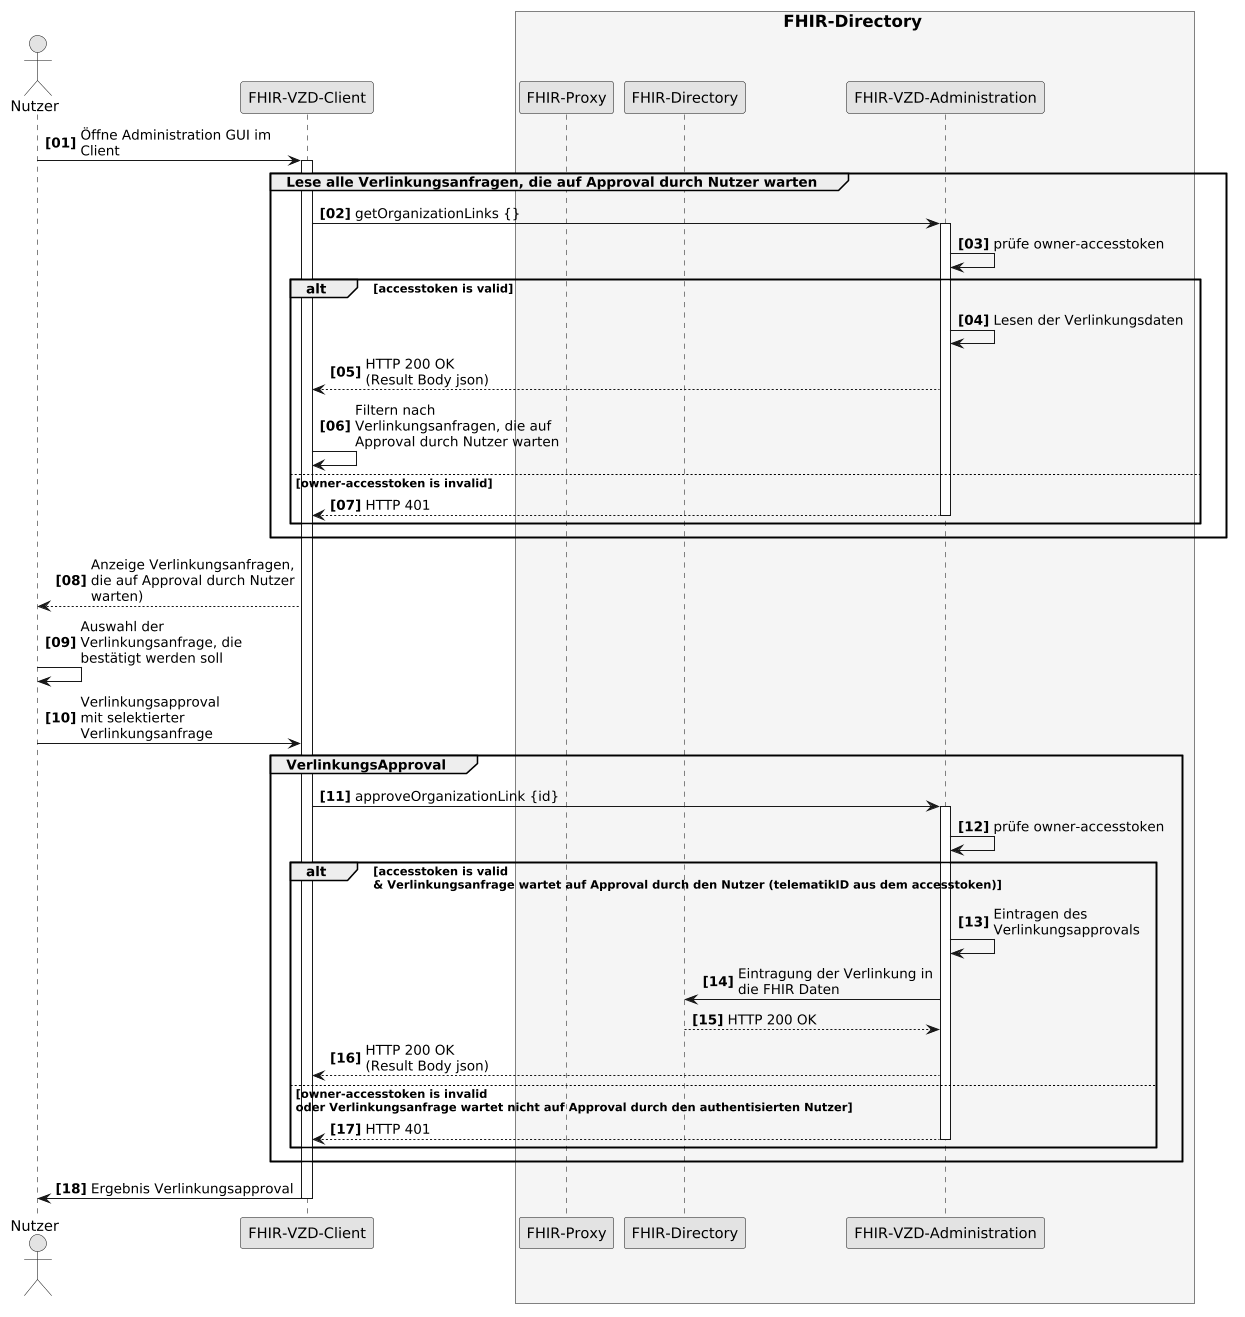

The diagram above was rendered by PlantUML. Its source (embedded in the PNG):
@startuml SequenceDiagram.FHIR-Directory.linkApproval
skinparam dpi 100
skinparam WrapWidth 200
skinparam monochrome true
autonumber "<b>[00]"

'title "FHIR-Directory, Bestätigen einer Verlinkungsanfrage für zwei Organisationen mit verschiedenen Telematik-IDs'
actor Nutzer
participant cl as "FHIR-VZD-Client"
box <size:16>FHIR-Directory</size> #WhiteSmoke
  participant fp as "FHIR-Proxy"
  participant fd as "FHIR-Directory"
  participant fa as "FHIR-VZD-Administration"
end box

Nutzer -> cl:Öffne Administration GUI im Client
activate cl


group Lese alle Verlinkungsanfragen, die auf Approval durch Nutzer warten
  cl -> fa: getOrganizationLinks {}
  activate fa
  fa -> fa: prüfe owner-accesstoken

    alt accesstoken is valid
      fa -> fa: Lesen der Verlinkungsdaten
      fa --> cl: HTTP 200 OK\n(Result Body json)
      cl -> cl: Filtern nach Verlinkungsanfragen, die auf Approval durch Nutzer warten
      
     else owner-accesstoken is invalid
      fa --> cl: HTTP 401
      deactivate fa
     end
end

cl --> Nutzer:Anzeige Verlinkungsanfragen, die auf Approval durch Nutzer warten) 
Nutzer -> Nutzer: Auswahl der Verlinkungsanfrage, die bestätigt werden soll
Nutzer -> cl: Verlinkungsapproval \nmit selektierter Verlinkungsanfrage

group VerlinkungsApproval
  cl -> fa: approveOrganizationLink {id}
  activate fa
  fa -> fa: prüfe owner-accesstoken

    alt accesstoken is valid \n& Verlinkungsanfrage wartet auf Approval durch den Nutzer (telematikID aus dem accesstoken)
      fa -> fa: Eintragen des Verlinkungsapprovals
      fa -> fd: Eintragung der Verlinkung in die FHIR Daten
      fd --> fa: HTTP 200 OK
      fa --> cl: HTTP 200 OK\n(Result Body json)
      
     else owner-accesstoken is invalid\noder Verlinkungsanfrage wartet nicht auf Approval durch den authentisierten Nutzer
      fa --> cl: HTTP 401
      deactivate fa
     end
end

cl -> Nutzer: Ergebnis Verlinkungsapproval

deactivate cl

@enduml